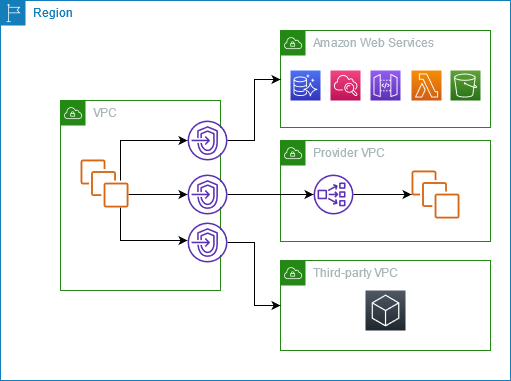

The diagram above was exported from draw.io. Its source (the exported page's mxGraphModel, read from the mxfile embedded in the PNG):
<mxGraphModel dx="1154" dy="1038" grid="1" gridSize="10" guides="1" tooltips="1" connect="1" arrows="1" fold="1" page="1" pageScale="1" pageWidth="850" pageHeight="1100" math="0" shadow="0">
  <root>
    <mxCell id="0" />
    <mxCell id="1" parent="0" />
    <mxCell id="FrMDcipwEeRwnzgTlzOs-1" value="Region" style="points=[[0,0],[0.25,0],[0.5,0],[0.75,0],[1,0],[1,0.25],[1,0.5],[1,0.75],[1,1],[0.75,1],[0.5,1],[0.25,1],[0,1],[0,0.75],[0,0.5],[0,0.25]];outlineConnect=0;gradientColor=none;html=1;whiteSpace=wrap;fontSize=12;fontStyle=0;shape=mxgraph.aws4.group;grIcon=mxgraph.aws4.group_region;strokeColor=#147EBA;fillColor=none;verticalAlign=top;align=left;spacingLeft=30;fontColor=#147EBA;dashed=0;" parent="1" vertex="1">
      <mxGeometry x="180" y="140" width="510" height="380" as="geometry" />
    </mxCell>
    <mxCell id="FrMDcipwEeRwnzgTlzOs-2" value="VPC" style="points=[[0,0],[0.25,0],[0.5,0],[0.75,0],[1,0],[1,0.25],[1,0.5],[1,0.75],[1,1],[0.75,1],[0.5,1],[0.25,1],[0,1],[0,0.75],[0,0.5],[0,0.25]];outlineConnect=0;gradientColor=none;html=1;whiteSpace=wrap;fontSize=12;fontStyle=0;shape=mxgraph.aws4.group;grIcon=mxgraph.aws4.group_vpc;strokeColor=#248814;fillColor=none;verticalAlign=top;align=left;spacingLeft=30;fontColor=#AAB7B8;dashed=0;" parent="1" vertex="1">
      <mxGeometry x="240" y="240" width="160" height="190" as="geometry" />
    </mxCell>
    <mxCell id="FrMDcipwEeRwnzgTlzOs-3" value="Amazon Web Services" style="points=[[0,0],[0.25,0],[0.5,0],[0.75,0],[1,0],[1,0.25],[1,0.5],[1,0.75],[1,1],[0.75,1],[0.5,1],[0.25,1],[0,1],[0,0.75],[0,0.5],[0,0.25]];outlineConnect=0;gradientColor=none;html=1;whiteSpace=wrap;fontSize=12;fontStyle=0;shape=mxgraph.aws4.group;grIcon=mxgraph.aws4.group_vpc;strokeColor=#248814;fillColor=none;verticalAlign=top;align=left;spacingLeft=30;fontColor=#AAB7B8;dashed=0;" parent="1" vertex="1">
      <mxGeometry x="460" y="170" width="210" height="97" as="geometry" />
    </mxCell>
    <mxCell id="FrMDcipwEeRwnzgTlzOs-4" value="Provider VPC" style="points=[[0,0],[0.25,0],[0.5,0],[0.75,0],[1,0],[1,0.25],[1,0.5],[1,0.75],[1,1],[0.75,1],[0.5,1],[0.25,1],[0,1],[0,0.75],[0,0.5],[0,0.25]];outlineConnect=0;gradientColor=none;html=1;whiteSpace=wrap;fontSize=12;fontStyle=0;shape=mxgraph.aws4.group;grIcon=mxgraph.aws4.group_vpc;strokeColor=#248814;fillColor=none;verticalAlign=top;align=left;spacingLeft=30;fontColor=#AAB7B8;dashed=0;" parent="1" vertex="1">
      <mxGeometry x="460" y="280" width="210" height="101" as="geometry" />
    </mxCell>
    <mxCell id="FrMDcipwEeRwnzgTlzOs-5" value="Third-party VPC" style="points=[[0,0],[0.25,0],[0.5,0],[0.75,0],[1,0],[1,0.25],[1,0.5],[1,0.75],[1,1],[0.75,1],[0.5,1],[0.25,1],[0,1],[0,0.75],[0,0.5],[0,0.25]];outlineConnect=0;gradientColor=none;html=1;whiteSpace=wrap;fontSize=12;fontStyle=0;shape=mxgraph.aws4.group;grIcon=mxgraph.aws4.group_vpc;strokeColor=#248814;fillColor=none;verticalAlign=top;align=left;spacingLeft=30;fontColor=#AAB7B8;dashed=0;" parent="1" vertex="1">
      <mxGeometry x="460" y="400" width="210" height="90" as="geometry" />
    </mxCell>
    <mxCell id="FrMDcipwEeRwnzgTlzOs-24" value="" style="edgeStyle=orthogonalEdgeStyle;rounded=0;orthogonalLoop=1;jettySize=auto;html=1;" parent="1" target="FrMDcipwEeRwnzgTlzOs-9" edge="1">
      <mxGeometry relative="1" as="geometry">
        <mxPoint x="307.96308638810547" y="334" as="sourcePoint" />
        <mxPoint x="350" y="334" as="targetPoint" />
        <Array as="points" />
      </mxGeometry>
    </mxCell>
    <mxCell id="FrMDcipwEeRwnzgTlzOs-28" value="" style="edgeStyle=orthogonalEdgeStyle;rounded=0;orthogonalLoop=1;jettySize=auto;html=1;" parent="1" source="FrMDcipwEeRwnzgTlzOs-6" target="FrMDcipwEeRwnzgTlzOs-7" edge="1">
      <mxGeometry relative="1" as="geometry">
        <mxPoint x="284" y="423" as="targetPoint" />
        <Array as="points">
          <mxPoint x="300" y="380" />
        </Array>
      </mxGeometry>
    </mxCell>
    <mxCell id="FrMDcipwEeRwnzgTlzOs-6" value="" style="outlineConnect=0;fontColor=#232F3E;gradientColor=none;fillColor=#D86613;strokeColor=none;dashed=0;verticalLabelPosition=bottom;verticalAlign=top;align=center;html=1;fontSize=12;fontStyle=0;aspect=fixed;pointerEvents=1;shape=mxgraph.aws4.instances;" parent="1" vertex="1">
      <mxGeometry x="260" y="299" width="48" height="48" as="geometry" />
    </mxCell>
    <mxCell id="FrMDcipwEeRwnzgTlzOs-37" value="" style="edgeStyle=orthogonalEdgeStyle;rounded=0;orthogonalLoop=1;jettySize=auto;html=1;" parent="1" source="FrMDcipwEeRwnzgTlzOs-7" target="FrMDcipwEeRwnzgTlzOs-5" edge="1">
      <mxGeometry relative="1" as="geometry">
        <mxPoint x="490" y="440" as="targetPoint" />
      </mxGeometry>
    </mxCell>
    <mxCell id="FrMDcipwEeRwnzgTlzOs-7" value="" style="outlineConnect=0;fontColor=#232F3E;gradientColor=none;fillColor=#5A30B5;strokeColor=none;dashed=0;verticalLabelPosition=bottom;verticalAlign=top;align=center;html=1;fontSize=12;fontStyle=0;aspect=fixed;pointerEvents=1;shape=mxgraph.aws4.endpoints;" parent="1" vertex="1">
      <mxGeometry x="367" y="362" width="40" height="40" as="geometry" />
    </mxCell>
    <mxCell id="FrMDcipwEeRwnzgTlzOs-38" value="" style="edgeStyle=orthogonalEdgeStyle;rounded=0;orthogonalLoop=1;jettySize=auto;html=1;" parent="1" source="FrMDcipwEeRwnzgTlzOs-8" target="FrMDcipwEeRwnzgTlzOs-3" edge="1">
      <mxGeometry relative="1" as="geometry" />
    </mxCell>
    <mxCell id="FrMDcipwEeRwnzgTlzOs-8" value="" style="outlineConnect=0;fontColor=#232F3E;gradientColor=none;fillColor=#5A30B5;strokeColor=none;dashed=0;verticalLabelPosition=bottom;verticalAlign=top;align=center;html=1;fontSize=12;fontStyle=0;aspect=fixed;pointerEvents=1;shape=mxgraph.aws4.endpoints;" parent="1" vertex="1">
      <mxGeometry x="367" y="260" width="40" height="40" as="geometry" />
    </mxCell>
    <mxCell id="FrMDcipwEeRwnzgTlzOs-23" value="" style="edgeStyle=orthogonalEdgeStyle;rounded=0;orthogonalLoop=1;jettySize=auto;html=1;" parent="1" source="FrMDcipwEeRwnzgTlzOs-9" target="FrMDcipwEeRwnzgTlzOs-16" edge="1">
      <mxGeometry relative="1" as="geometry" />
    </mxCell>
    <mxCell id="FrMDcipwEeRwnzgTlzOs-9" value="" style="outlineConnect=0;fontColor=#232F3E;gradientColor=none;fillColor=#5A30B5;strokeColor=none;dashed=0;verticalLabelPosition=bottom;verticalAlign=top;align=center;html=1;fontSize=12;fontStyle=0;aspect=fixed;pointerEvents=1;shape=mxgraph.aws4.endpoints;" parent="1" vertex="1">
      <mxGeometry x="367" y="314" width="40" height="40" as="geometry" />
    </mxCell>
    <mxCell id="FrMDcipwEeRwnzgTlzOs-10" value="" style="outlineConnect=0;fontColor=#232F3E;gradientColor=#F34482;gradientDirection=north;fillColor=#BC1356;strokeColor=#ffffff;dashed=0;verticalLabelPosition=bottom;verticalAlign=top;align=center;html=1;fontSize=12;fontStyle=0;aspect=fixed;shape=mxgraph.aws4.resourceIcon;resIcon=mxgraph.aws4.cloudwatch;" parent="1" vertex="1">
      <mxGeometry x="510" y="210" width="30" height="30" as="geometry" />
    </mxCell>
    <mxCell id="FrMDcipwEeRwnzgTlzOs-11" value="" style="outlineConnect=0;fontColor=#232F3E;gradientColor=#945DF2;gradientDirection=north;fillColor=#5A30B5;strokeColor=#ffffff;dashed=0;verticalLabelPosition=bottom;verticalAlign=top;align=center;html=1;fontSize=12;fontStyle=0;aspect=fixed;shape=mxgraph.aws4.resourceIcon;resIcon=mxgraph.aws4.api_gateway;" parent="1" vertex="1">
      <mxGeometry x="550" y="210" width="30" height="30" as="geometry" />
    </mxCell>
    <mxCell id="FrMDcipwEeRwnzgTlzOs-12" value="" style="outlineConnect=0;fontColor=#232F3E;gradientColor=#F78E04;gradientDirection=north;fillColor=#D05C17;strokeColor=#ffffff;dashed=0;verticalLabelPosition=bottom;verticalAlign=top;align=center;html=1;fontSize=12;fontStyle=0;aspect=fixed;shape=mxgraph.aws4.resourceIcon;resIcon=mxgraph.aws4.lambda;" parent="1" vertex="1">
      <mxGeometry x="591" y="210" width="30" height="30" as="geometry" />
    </mxCell>
    <mxCell id="FrMDcipwEeRwnzgTlzOs-13" value="" style="outlineConnect=0;fontColor=#232F3E;gradientColor=#4D72F3;gradientDirection=north;fillColor=#3334B9;strokeColor=#ffffff;dashed=0;verticalLabelPosition=bottom;verticalAlign=top;align=center;html=1;fontSize=12;fontStyle=0;aspect=fixed;shape=mxgraph.aws4.resourceIcon;resIcon=mxgraph.aws4.aurora;" parent="1" vertex="1">
      <mxGeometry x="470" y="210" width="30" height="30" as="geometry" />
    </mxCell>
    <mxCell id="FrMDcipwEeRwnzgTlzOs-14" value="" style="outlineConnect=0;fontColor=#232F3E;gradientColor=#60A337;gradientDirection=north;fillColor=#277116;strokeColor=#ffffff;dashed=0;verticalLabelPosition=bottom;verticalAlign=top;align=center;html=1;fontSize=12;fontStyle=0;aspect=fixed;shape=mxgraph.aws4.resourceIcon;resIcon=mxgraph.aws4.s3;" parent="1" vertex="1">
      <mxGeometry x="630" y="210" width="30" height="30" as="geometry" />
    </mxCell>
    <mxCell id="FrMDcipwEeRwnzgTlzOs-21" value="" style="edgeStyle=orthogonalEdgeStyle;rounded=0;orthogonalLoop=1;jettySize=auto;html=1;" parent="1" source="FrMDcipwEeRwnzgTlzOs-16" target="FrMDcipwEeRwnzgTlzOs-17" edge="1">
      <mxGeometry relative="1" as="geometry" />
    </mxCell>
    <mxCell id="FrMDcipwEeRwnzgTlzOs-16" value="" style="outlineConnect=0;fontColor=#232F3E;gradientColor=none;fillColor=#5A30B5;strokeColor=none;dashed=0;verticalLabelPosition=bottom;verticalAlign=top;align=center;html=1;fontSize=12;fontStyle=0;aspect=fixed;pointerEvents=1;shape=mxgraph.aws4.network_load_balancer;" parent="1" vertex="1">
      <mxGeometry x="493" y="314" width="40" height="40" as="geometry" />
    </mxCell>
    <mxCell id="FrMDcipwEeRwnzgTlzOs-17" value="" style="outlineConnect=0;fontColor=#232F3E;gradientColor=none;fillColor=#D86613;strokeColor=none;dashed=0;verticalLabelPosition=bottom;verticalAlign=top;align=center;html=1;fontSize=12;fontStyle=0;aspect=fixed;pointerEvents=1;shape=mxgraph.aws4.instances;" parent="1" vertex="1">
      <mxGeometry x="591" y="310" width="48" height="48" as="geometry" />
    </mxCell>
    <mxCell id="FrMDcipwEeRwnzgTlzOs-31" value="" style="edgeStyle=orthogonalEdgeStyle;rounded=0;orthogonalLoop=1;jettySize=auto;html=1;" parent="1" target="FrMDcipwEeRwnzgTlzOs-8" edge="1">
      <mxGeometry relative="1" as="geometry">
        <mxPoint x="300" y="320" as="sourcePoint" />
        <mxPoint x="350" y="280" as="targetPoint" />
        <Array as="points">
          <mxPoint x="300" y="320" />
          <mxPoint x="300" y="280" />
        </Array>
      </mxGeometry>
    </mxCell>
    <mxCell id="GrYH99rkoOeuPdLEpP51-1" value="" style="gradientDirection=north;outlineConnect=0;fontColor=#232F3E;gradientColor=#505863;fillColor=#1E262E;strokeColor=#ffffff;dashed=0;verticalLabelPosition=bottom;verticalAlign=top;align=center;html=1;fontSize=12;fontStyle=0;aspect=fixed;shape=mxgraph.aws4.resourceIcon;resIcon=mxgraph.aws4.general;" vertex="1" parent="1">
      <mxGeometry x="545" y="430" width="40" height="40" as="geometry" />
    </mxCell>
  </root>
</mxGraphModel>